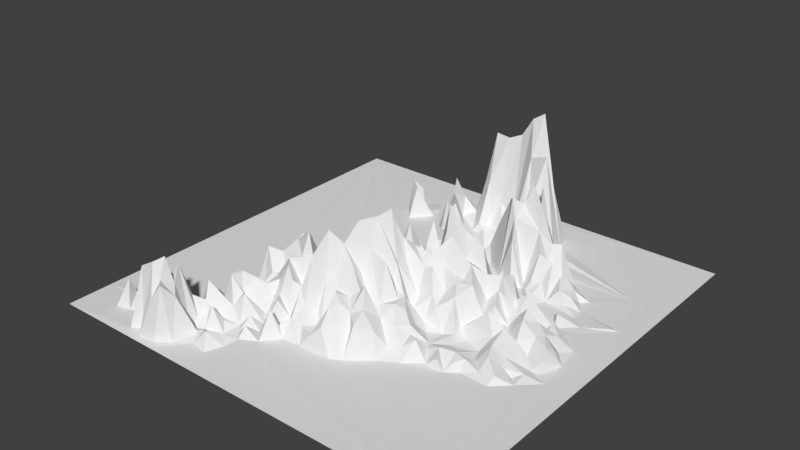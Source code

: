 # Source: unknownregions.blend  (saved by Blender 2.79.0; exported with 4.5.12 LTS)
import bpy
from mathutils import Matrix  # noqa: F401  (used for matrix-valued properties, if any)

bpy.ops.wm.read_factory_settings(use_empty=True)
scene = bpy.context.scene
scene.name = 'Scene'

# ---- collections
col_collection_1 = bpy.data.collections.new('Collection 1'); scene.collection.children.link(col_collection_1)

# ---- world
world_world = bpy.data.worlds.new('World'); scene.world = world_world
world_world.color = (0.05088, 0.05088, 0.05088)
world_world.use_sun_shadow = False
world_world.sun_shadow_jitter_overblur = 0.0
world_world.cycles.sampling_method = 'MANUAL'

# ---- meshes
me_plane = bpy.data.meshes.new('Plane')
me_plane.from_pydata([(-0.4747, -1.0, -0.3501), (1.0, -1.0, -0.35), (-0.03119, 1.0, -0.35), (-1.0, -0.7822, -0.35), (-0.8297, -0.8802, -0.3486), (-0.8402, -0.76, -0.3443), (-0.8048, -0.5589, -0.3496), (-0.7974, -0.4951, -0.3495), (-0.7872, -0.8319, -0.217), (-0.7797, -0.7868, -0.3492), (-0.7614, -0.8669, -0.3496), (-0.743, -0.8092, -0.2315), (-0.7111, -0.7571, -0.3499), (-0.6805, -0.8266, -0.3462), (-0.6418, -0.954, -0.3451), (-0.6705, -0.8711, -0.346), (-0.6303, -0.7546, -0.2732), (-0.6167, -0.8828, -0.07612), (-0.6292, -0.7963, -0.3041), (-0.5843, -0.7679, -0.2058), (-1.0, -1.0, -0.35), (-0.6033, -0.921, -0.3439), (-0.5817, -0.8331, -0.05872), (-0.6507, -0.7318, -0.3506), (-0.5561, -0.8729, -0.04282), (-0.5656, -0.9719, -0.3461), (-0.5546, -0.7778, -0.1414), (-0.5455, -0.7375, -0.3118), (-0.5426, -0.8218, -0.155), (-0.5209, -0.926, -0.1778), (-0.5124, -0.8788, -0.1089), (-0.5179, -0.8397, -0.0168), (-0.5094, -0.7289, -0.2408), (-0.5382, -0.6682, -0.3446), (-1.0, 1.0, -0.35), (-0.4922, -0.8239, -0.1373), (-0.5188, -0.7754, -0.07715), (-0.4911, -0.3511, -0.3478), (-0.4863, -0.9605, -0.348), (-0.4813, -0.9055, -0.1116), (-0.4566, -0.7508, -0.3247), (-0.4711, -0.6923, -0.2684), (-0.4823, -0.6598, -0.1919), (-0.4583, -0.7944, -0.3486), (-0.4516, -0.6191, -0.3031), (-0.4507, -0.5764, -0.3496), (-0.4725, -0.5317, -0.3497), (-0.45, -0.4431, -0.3496), (-0.4448, -0.3587, -0.2507), (-0.4019, 0.5518, -0.3482), (-0.4669, 0.6309, -0.35), (-0.4584, -0.8538, -0.1745), (-0.4364, -0.7103, -0.3056), (-0.432, -0.2731, -0.3502), (-0.4403, 0.639, -0.1854), (-0.4242, -0.9175, -0.3467), (-0.393, -0.7703, -0.3431), (-0.4025, -0.4254, -0.2982), (-0.41, -0.3799, -0.1233), (-0.4076, -0.2917, -0.1879), (-0.4104, 0.6717, -0.2332), (-0.3949, -0.8127, -0.3305), (-0.4134, -0.5931, -0.1682), (-0.4066, -0.5392, -0.1718), (-0.4283, -0.4972, -0.2657), (-0.3789, -0.4659, -0.2767), (-0.3972, -0.7228, -0.2529), (-0.4095, -0.6765, -0.3265), (-0.3691, -0.6342, -0.285), (-0.3894, -0.3299, -0.2423), (-0.392, 0.6012, -0.2018), (-0.4473, 0.7109, -0.3485), (-0.3585, -0.8642, -0.3499), (-0.3519, -0.8113, -0.3077), (-0.3616, -0.6938, -0.3266), (-0.3849, -0.5598, -0.2631), (-0.3573, -0.414, -0.2171), (-0.3555, -0.3483, -0.1429), (-0.3713, -0.2928, -0.1712), (-0.3539, -0.2318, -0.1042), (-0.379, 0.6566, -0.3412), (-0.3132, -0.7796, -0.3505), (-0.3241, -0.7336, -0.3551), (-0.3491, -0.5905, -0.2349), (-0.3667, -0.4919, -0.2137), (-0.3199, -0.4831, -0.2273), (-0.3301, -0.4091, -0.2203), (-0.3393, -0.1678, -0.3495), (-0.3256, 0.6485, -0.3497), (-0.3215, -0.2611, -0.1424), (-0.2775, -0.8811, -0.3498), (-0.3193, -0.6131, -0.2173), (-0.3088, -0.5639, -0.2981), (-0.2865, -0.4403, -0.2119), (-0.3176, -0.3716, -0.2243), (-0.3187, -0.2918, -0.09205), (-0.3171, -0.21, -0.1165), (-0.3137, -0.8352, -0.2883), (-0.2873, -0.7763, -0.3157), (-0.2759, -0.6934, -0.345), (-0.3038, -0.6621, -0.3403), (-0.2821, -0.4758, -0.2651), (-0.2744, 0.02388, -0.3475), (-0.286, 0.1166, -0.3499), (-0.257, -0.645, -0.2822), (-0.2568, -0.5532, -0.3201), (-0.2746, -0.3919, -0.1284), (-0.2457, -0.3464, -0.1319), (-0.2389, -0.3045, -0.02494), (-0.2381, -0.2478, -0.1523), (-0.2541, -0.2128, -0.239), (-0.2495, -0.167, -0.3499), (-0.2594, 0.5792, -0.3485), (-0.2662, 0.7047, -0.3469), (-0.2584, 0.8671, -0.3498), (-0.2485, -0.802, -0.3494), (-0.2411, -0.7306, -0.3476), (-0.2379, -0.6908, -0.3026), (-0.2523, -0.4191, -0.1405), (-0.2398, -0.07276, -0.3505), (-0.2191, 0.6138, -0.3494), (-0.2297, 0.7047, -0.1353), (-0.199, 0.7371, -0.2332), (-0.2209, 0.7722, -0.3501), (-0.216, -0.6341, -0.3493), (-0.2142, -0.5289, -0.2462), (-0.2455, -0.4846, -0.2535), (-0.1974, -0.3277, -0.1199), (-0.2048, -0.188, -0.3534), (-0.2216, -0.01697, -0.2452), (-0.203, 0.5135, -0.3487), (-0.2143, 0.83, -0.3457), (-0.23, -0.5917, -0.3426), (-0.2062, -0.4433, -0.189), (-0.2068, -0.3831, -0.253), (-0.196, -0.1547, -0.3474), (-0.2087, 0.03735, -0.3452), (-0.2037, 0.5857, -0.2847), (-0.2044, 0.6517, -0.1861), (-0.1624, 0.784, -0.3049), (-0.1665, -0.6885, -0.3494), (-0.1582, -0.6231, -0.2208), (-0.1805, -0.2792, -0.245), (-0.1781, -0.08986, -0.07355), (-0.1664, -0.03635, -0.2001), (-0.171, 0.6828, -0.3151), (-0.1937, 0.8685, -0.3502), (-0.1569, -0.579, -0.3547), (-0.1701, -0.5033, -0.3247), (-0.1502, -0.444, -0.2576), (-0.1744, -0.3317, -0.1285), (-0.1381, -0.3145, -0.2217), (-0.1532, -0.2069, -0.3142), (-0.1516, 0.4879, -0.1391), (-0.1585, 0.6022, -0.189), (-0.1347, -0.5996, -0.3017), (-0.1424, -0.2581, -0.246), (-0.1408, -0.1134, -0.03591), (-0.1246, -0.06387, -0.1643), (-0.1527, 0.05071, -0.2924), (-0.1364, 0.3477, -0.3468), (-0.1518, 0.4259, -0.3497), (-0.1757, 0.552, -0.2545), (-0.1447, 0.8656, -0.1443), (-0.1086, -0.6124, -0.3501), (-0.1096, -0.139, -0.1122), (-0.148, 0.001833, -0.1738), (-0.07556, 0.1868, -0.3491), (-0.1121, 0.4778, -0.129), (-0.14, 0.5786, -0.196), (-0.08599, 0.5779, -0.3147), (-0.1004, 0.6824, -0.3147), (-0.1416, 0.7522, -0.3043), (-0.1025, 0.7883, -0.1697), (-0.1554, 0.8168, -0.3305), (-0.1008, -0.5615, -0.2683), (-0.1076, -0.4964, -0.1702), (-0.1449, -0.4107, -0.2281), (-0.1361, -0.3571, -0.1954), (-0.09945, -0.2827, -0.2591), (-0.1058, -0.2152, -0.2674), (-0.09394, 0.5216, -0.3265), (-0.07749, -0.4468, -0.01779), (-0.05044, -0.2511, -0.2664), (-0.08957, -0.1915, -0.2738), (-0.06637, -0.1438, -0.2064), (-0.09162, -0.02962, -0.1621), (-0.04616, 0.01019, -0.2502), (-0.09137, 0.0776, -0.2362), (-0.09596, 0.4143, -0.2514), (-0.0658, 0.5096, -0.3341), (-0.08352, 0.8697, -0.145), (-0.1077, 0.9178, -0.3483), (-0.07343, -0.5118, -0.2263), (-0.03966, -0.4782, -0.2682), (-0.0615, -0.3696, 0.06481), (-0.04583, -0.198, -0.2188), (-0.06124, -0.08686, -0.174), (-0.09093, 0.111, -0.324), (-0.05415, 0.254, -0.254), (-0.06968, 0.3247, -0.1637), (-0.07198, 0.6271, -0.3343), (-0.07849, 0.7347, -0.1142), (-0.05867, 0.7985, -0.01165), (-0.04477, 0.8468, -0.03589), (-0.02991, 0.9111, -0.3495), (-0.04073, -0.4066, -0.1049), (-0.044, 0.7648, 0.1299), (-0.04184, -0.5605, -0.2875), (-0.04179, 0.03604, -0.2834), (-0.02972, 0.1054, -0.07622), (-0.04539, 0.3817, -0.2508), (-0.02291, 0.5634, -0.3336), (-0.04543, 0.6413, -0.295), (-0.04139, 0.711, -0.1019), (-0.01962, -0.6042, -0.3495), (0.02291, -0.5948, -0.2936), (0.00201, -0.504, -0.2942), (-0.00977, -0.3383, 0.0079), (-0.04241, -0.3007, -0.2054), (-0.008088, -0.1678, -0.04881), (-0.01855, -0.1276, -0.2086), (0.003474, 0.272, -0.3136), (-0.02545, 0.2995, -0.2396), (-0.004233, 0.3359, -0.3118), (-0.01221, 0.421, -0.303), (-0.01016, 0.465, -0.3344), (-0.01362, 0.6849, -0.3175), (0.001873, -0.3775, -0.08545), (0.02174, -0.2815, 0.1004), (-0.007196, -0.2224, -0.2162), (-0.01058, -0.03656, -0.3251), (0.0009046, 0.02327, -0.1065), (0.035, 0.06131, -0.3083), (-0.0199, 0.181, -0.3086), (0.02267, -0.4205, -0.1594), (0.03605, -0.1688, -0.08946), (0.01571, -0.08909, -0.01765), (0.0381, 0.1018, -0.3155), (0.05387, 0.1299, -0.2515), (-0.006623, 0.1483, -0.1956), (0.02746, 0.3748, -0.3348), (0.03363, 0.5641, -0.2686), (0.02577, 0.7634, 0.1229), (0.006818, 0.8083, -0.2594), (0.02427, 0.8562, -0.343), (0.05646, -0.4649, -0.1356), (0.05768, -0.3584, -0.07143), (0.06731, 0.04653, -0.306), (0.06092, 0.3147, -0.2077), (0.07662, 0.376, -0.2623), (0.07459, 0.5205, -0.3408), (0.03244, 0.6111, -0.339), (0.02041, 0.7212, -0.1975), (0.0755, -0.5237, -0.1678), (0.09384, -0.4813, -0.1628), (0.07293, -0.3243, -0.1162), (0.07066, -0.1301, 0.0733), (0.07141, -0.09189, -0.04466), (0.06601, -0.007307, -0.3395), (0.05292, 0.2523, -0.3169), (0.0769, 0.5932, -0.3036), (0.09464, 0.7176, -0.2488), (0.08378, 0.7781, 0.1487), (0.0792, 0.854, -0.1755), (0.08646, 0.8999, -0.1804), (0.06498, 0.9497, -0.3486), (0.07983, -0.5809, -0.2351), (0.08772, -0.4172, -0.1689), (0.06716, -0.2705, -0.01072), (0.09462, -0.1654, 0.1322), (0.08599, 0.093, -0.3095), (0.08724, 0.1417, -0.2632), (0.09412, 0.2185, -0.3143), (0.1335, 0.3745, -0.3352), (0.1036, 0.4266, -0.3402), (0.0698, 0.6724, -0.3079), (0.1347, -0.5987, -0.3498), (0.1238, -0.3946, -0.1352), (0.1187, -0.3023, -0.1146), (0.06553, -0.2172, 0.1073), (0.11, -0.04422, -0.07507), (0.1158, -0.01416, -0.2547), (0.1267, 0.2432, -0.2302), (0.1087, 0.2988, -0.3236), (0.1215, 0.5547, -0.3269), (0.119, 0.6547, -0.291), (0.1199, -0.537, -0.2237), (0.1391, -0.472, -0.1948), (0.1212, -0.3477, -0.1858), (0.1541, -0.2734, -0.04841), (0.1149, -0.1112, -0.01463), (0.1268, 0.0473, -0.3377), (0.1549, 0.4541, -0.2646), (0.137, 0.6054, -0.1587), (0.1535, 0.6502, -0.2077), (0.1406, 0.775, 0.2415), (0.1254, 0.8881, -0.2837), (0.1679, 0.9117, -0.3498), (0.1658, -0.5059, -0.2538), (0.1611, -0.4086, -0.0926), (0.1756, -0.2417, -0.1547), (0.1405, -0.1877, -0.08074), (0.1467, -0.07495, -0.05302), (0.1671, 0.1078, -0.05958), (0.1799, 0.6266, -0.3144), (0.1771, 0.7174, 0.07936), (0.1222, 0.8341, -0.1021), (0.1498, -0.1384, -0.1027), (0.1592, -0.006456, -0.333), (0.1515, 0.1505, 0.05393), (0.1629, 0.2079, -0.1997), (0.1768, 0.302, -0.2109), (0.1952, 0.7841, 0.2775), (0.1813, 0.856, -0.07342), (0.196, -0.5182, -0.2093), (0.1901, -0.454, -0.1734), (0.1825, -0.3425, -0.1994), (0.162, -0.2103, -0.08376), (0.1805, 0.2583, -0.2794), (0.1741, 0.3491, -0.3296), (0.1514, 0.4864, -0.3353), (0.1958, 0.5471, -0.3229), (0.2056, 0.6761, -0.1977), (0.1843, -0.5718, -0.3489), (0.2265, -0.2825, -0.1892), (0.2183, -0.06368, -0.07735), (0.2034, 0.05712, -0.3363), (0.2087, 0.1898, -0.06889), (0.1885, 0.4152, -0.3358), (0.1922, 0.4597, -0.1507), (0.2081, 0.6252, -0.3007), (0.2524, 0.8649, -0.3497), (0.2528, -0.4582, -0.2498), (0.2205, -0.3851, -0.2297), (0.2447, -0.3271, -0.1811), (0.2281, -0.1564, -0.2278), (0.2215, -0.1082, -0.1119), (0.1925, -0.02632, -0.1173), (0.213, 0.02966, -0.3359), (0.2237, 0.2439, -0.3105), (0.2556, 0.4517, -0.004517), (0.2694, 0.6045, 0.03348), (0.2439, 0.6497, -0.04944), (0.2262, 0.7449, -0.06879), (0.2335, -0.2517, -0.1864), (0.2337, -0.2035, -0.2717), (0.2329, 0.1626, -0.2206), (0.2657, 0.2153, -0.132), (0.2396, 0.3041, -0.3404), (0.2847, 0.5638, -0.2641), (0.2645, 0.7887, -0.0758), (0.2905, -0.3791, -0.2465), (0.2806, -0.3012, -0.2058), (0.3005, -0.2047, -0.3012), (0.2662, -0.1131, -0.09417), (0.2788, -0.05223, -0.1242), (0.2811, 0.04718, -0.2249), (0.2748, 0.3509, -0.3363), (0.2666, 0.7068, 0.1133), (0.3144, 0.8421, -0.3498), (0.2838, -0.4933, -0.3486), (0.3013, -0.1549, -0.1907), (0.2669, 0.1022, -0.3518), (0.307, 0.29, -0.3374), (0.2848, 0.42, 0.02077), (0.2698, 0.513, -0.3219), (0.3032, 0.5931, -0.1335), (0.2871, 0.6455, -0.1713), (0.3312, 0.7697, -0.3488), (0.2907, -0.4258, -0.316), (0.3061, -0.2648, -0.285), (0.3367, -0.241, -0.3193), (0.277, -0.002918, 0.001185), (0.3178, 0.1204, -0.3373), (0.2955, 0.1689, -0.3475), (0.3206, 0.2636, -0.3485), (0.3655, 0.6538, -0.3462), (0.3321, -0.1108, -0.1897), (0.3154, 0.2171, -0.2249), (0.3403, 0.347, -0.138), (0.3137, 0.3999, -0.05909), (0.3173, 0.4641, -0.01259), (0.3365, 0.579, 0.03583), (0.3472, -0.4053, -0.3026), (0.3421, -0.3474, -0.2748), (0.329, -0.3303, -0.2448), (0.3387, -0.1827, -0.2299), (0.3763, -0.04617, -0.1449), (0.3403, 0.06729, -0.01127), (0.3564, 0.1101, -0.2496), (0.3614, 0.3158, -0.3475), (0.3415, 0.5047, 0.0634), (0.3556, 0.5401, -0.04416), (0.3483, 0.6825, -0.3337), (0.3931, -0.2057, -0.3217), (0.3696, -0.08215, -0.1446), (0.3308, 0.03012, -0.09888), (0.385, 0.07077, -0.04218), (0.3955, 0.1346, -0.2276), (0.3723, 0.2016, -0.3489), (0.3683, -0.4413, -0.35), (0.393, -0.3749, -0.2647), (0.4001, -0.1384, -0.1783), (0.3867, -0.01293, -0.08623), (0.3841, 0.3888, -0.3445), (0.4093, 0.4991, -0.07039), (0.4008, 0.5681, -0.2099), (0.4155, -0.3343, -0.316), (0.4029, -0.3027, -0.3143), (0.471, -0.01291, -0.2227), (0.4493, 0.08919, -0.2701), (0.4137, 0.1783, -0.1865), (0.4289, 0.2286, -0.35), (0.4024, 0.3397, -0.3492), (0.3673, 0.4699, 0.003295), (0.4522, -0.2023, -0.3013), (0.4595, 0.1609, -0.3518), (0.443, 0.3505, -0.3096), (0.4178, 0.4398, -0.1058), (0.4107, 0.5334, -0.1285), (0.4368, 0.5938, -0.3438), (0.4527, -0.3868, -0.3443), (0.4757, -0.2611, -0.314), (0.4437, -0.1545, -0.2973), (0.4359, -0.0685, -0.1414), (0.4418, 0.02598, -0.1292), (0.4614, 0.281, -0.3086), (0.4383, 0.2914, -0.3461), (0.4497, 0.4009, -0.189), (0.4715, -0.3302, -0.2873), (0.4947, -0.0733, -0.2543), (0.4917, 0.3641, -0.3002), (0.4755, 0.4454, -0.2643), (0.4735, 0.5493, -0.3455), (0.5034, -0.3823, -0.3017), (0.493, -0.1763, -0.3268), (0.5024, 0.02153, -0.1805), (0.4918, 0.05836, -0.134), (0.4632, 0.479, -0.1675), (0.5274, -0.2979, -0.3033), (0.479, -0.1403, -0.2685), (0.5039, 0.1179, -0.148), (0.5085, 0.2467, -0.3499), (0.4878, 0.3045, -0.329), (0.5097, 0.4138, -0.2193), (0.4968, 0.5029, -0.1678), (0.5382, -0.3861, -0.3474), (0.5153, -0.2406, -0.3249), (0.5579, 0.04813, -0.3493), (0.5558, 0.5269, -0.3497), (0.5538, -0.3387, -0.319), (0.571, -0.2029, -0.3328), (0.5366, -0.04637, -0.2088), (0.5432, 0.0996, -0.2434), (0.5606, 0.4006, -0.2634), (0.5437, -0.09205, -0.2531), (0.5968, -0.03979, -0.2842), (0.5637, -0.009815, -0.2635), (0.5439, 0.165, -0.3499), (0.5521, 0.3065, -0.3494), (0.5451, 0.4498, -0.338), (0.5558, -0.125, -0.1877), (0.5986, 0.3343, -0.286), (0.586, 0.4149, -0.2619), (0.5916, -0.3451, -0.3499), (0.6038, -0.2756, -0.3272), (0.6025, -0.1558, -0.2759), (0.6252, -0.07793, -0.2885), (0.5812, -0.3053, -0.3086), (0.6376, -0.2084, -0.272), (0.6304, -0.1177, -0.2399), (0.6185, 0.002689, -0.2407), (0.5902, 0.1048, -0.2001), (0.6322, 0.4022, -0.3033), (0.6478, 0.4561, -0.3501), (0.6595, -0.2619, -0.287), (0.6692, -0.04795, -0.2234), (0.656, -0.0008682, -0.1979), (0.6435, 0.04107, -0.3493), (0.637, 0.09029, -0.35), (0.6688, 0.2125, -0.3172), (0.6553, -0.3184, -0.3295), (0.6372, 0.2355, -0.3477), (0.6522, 0.3146, -0.3333), (0.6482, 0.353, -0.3104), (0.7253, -0.3109, -0.3225), (0.7077, 0.07927, -0.3466), (0.6918, 0.1588, -0.3511), (0.671, 0.3931, -0.348), (0.7, 0.4257, -0.3486), (0.6929, -0.2007, -0.3066), (0.6875, -0.1159, -0.2803), (0.7343, 0.03802, -0.2837), (0.7141, 0.2775, -0.3489), (0.7129, 0.3328, -0.3497), (0.7146, -0.2399, -0.3241), (0.7406, -0.06061, -0.263), (0.7118, 0.006205, -0.2427), (0.7573, -0.2459, -0.3519), (0.7463, -0.1186, -0.3168), (0.7661, -0.03204, -0.2582), (0.7453, 0.06278, -0.2506), (0.7716, 0.224, -0.346), (0.7187, -0.3522, -0.3492), (0.7931, -0.2801, -0.3509), (0.7958, -0.2169, -0.3319), (0.7901, -0.1673, -0.3442), (0.7766, 0.1134, -0.3489), (0.8223, -0.01286, -0.3291), (0.7923, 0.02343, -0.2817), (0.8451, 0.05986, -0.3495), (0.8313, -0.1686, -0.3441), (0.8304, -0.1328, -0.3034), (0.8108, -0.09248, -0.2712), (0.8376, 0.5531, -0.3499), (0.8013, 0.1821, -0.3496), (0.8528, 0.4301, -0.3496), (1.0, 1.0, -0.35), (0.8194, -0.0536, -0.2906), (0.8665, -0.05753, -0.3495), (0.8791, -0.2018, -0.3493), (0.9088, 0.304, -0.3495), (0.8867, 0.2888, -0.341), (0.8446, 0.5051, -0.3495), (0.8474, -0.2658, -0.3488)], [], [(266, 2, 205), (298, 518, 266), (332, 518, 298), (360, 518, 332), (515, 518, 360), (3, 6, 34), (5, 6, 3), (9, 5, 3), (4, 8, 9), (7, 34, 6), (10, 8, 4), (12, 7, 6), (15, 10, 4), (11, 9, 10), (12, 34, 7), (14, 15, 20), (46, 34, 12), (17, 15, 14), (13, 18, 23), (14, 21, 17), (19, 16, 18), (21, 24, 17), (0, 25, 20), (33, 12, 23), (24, 31, 28), (28, 36, 26), (39, 30, 29), (28, 35, 36), (45, 46, 33), (37, 34, 46), (39, 51, 30), (32, 41, 33), (41, 42, 33), (33, 42, 45), (47, 37, 46), (38, 55, 39), (43, 40, 36), (44, 45, 42), (47, 48, 37), (53, 34, 37), (50, 54, 71), (40, 52, 41), (103, 49, 34), (44, 62, 45), (46, 64, 47), (58, 48, 47), (48, 59, 53), (55, 61, 51), (61, 43, 51), (65, 57, 64), (48, 69, 59), (70, 54, 49), (80, 60, 54), (55, 72, 61), (68, 62, 44), (63, 84, 64), (57, 76, 58), (58, 77, 69), (59, 79, 53), (80, 71, 60), (73, 56, 61), (68, 83, 62), (83, 75, 62), (75, 84, 63), (65, 76, 57), (73, 81, 56), (74, 100, 67), (91, 83, 68), (85, 65, 84), (49, 88, 70), (88, 80, 70), (97, 73, 72), (65, 86, 76), (88, 114, 80), (72, 90, 97), (100, 91, 68), (85, 93, 65), (93, 86, 65), (97, 98, 81), (81, 98, 82), (82, 99, 100), (92, 101, 85), (93, 106, 86), (94, 107, 77), (107, 95, 77), (89, 110, 96), (90, 115, 97), (116, 82, 98), (116, 99, 82), (104, 100, 99), (100, 132, 91), (132, 105, 91), (92, 105, 101), (118, 106, 93), (106, 107, 94), (95, 109, 110), (113, 114, 88), (106, 127, 107), (119, 102, 34), (117, 124, 99), (99, 124, 104), (133, 118, 126), (118, 134, 106), (128, 111, 110), (119, 129, 102), (131, 146, 114), (116, 140, 117), (140, 124, 117), (130, 112, 103), (1, 115, 90), (1, 116, 115), (132, 148, 125), (125, 148, 126), (148, 133, 126), (134, 150, 127), (144, 129, 119), (145, 122, 138), (122, 139, 123), (123, 139, 131), (146, 34, 114), (141, 147, 124), (147, 132, 124), (132, 147, 148), (133, 177, 134), (109, 152, 128), (152, 135, 128), (153, 162, 130), (162, 169, 137), (137, 154, 138), (145, 172, 122), (175, 148, 147), (157, 143, 135), (143, 158, 144), (144, 166, 159), (161, 130, 103), (163, 146, 174), (140, 164, 141), (141, 155, 147), (155, 175, 147), (156, 180, 152), (184, 135, 152), (158, 186, 166), (181, 162, 153), (163, 192, 146), (166, 188, 159), (160, 211, 161), (211, 189, 161), (170, 145, 169), (201, 171, 145), (191, 163, 174), (163, 191, 192), (1, 164, 140), (175, 193, 176), (182, 177, 149), (178, 219, 151), (179, 183, 156), (183, 180, 156), (197, 158, 157), (200, 211, 160), (181, 170, 169), (213, 171, 201), (202, 173, 172), (177, 195, 178), (178, 218, 219), (219, 179, 151), (180, 196, 184), (184, 185, 165), (190, 170, 181), (202, 207, 173), (205, 192, 191), (215, 208, 175), (208, 193, 175), (193, 194, 182), (182, 206, 195), (219, 183, 179), (230, 196, 183), (188, 210, 198), (214, 202, 171), (208, 194, 193), (206, 228, 195), (210, 240, 198), (198, 240, 234), (199, 223, 200), (190, 212, 170), (212, 201, 170), (213, 227, 214), (214, 207, 202), (207, 244, 203), (208, 217, 194), (218, 229, 219), (183, 219, 230), (187, 232, 209), (224, 211, 200), (252, 213, 201), (227, 253, 214), (214, 243, 207), (243, 244, 207), (244, 245, 204), (245, 205, 204), (215, 216, 208), (217, 235, 206), (206, 235, 228), (232, 233, 209), (209, 233, 210), (238, 240, 210), (224, 241, 211), (211, 241, 225), (246, 235, 217), (228, 247, 218), (220, 236, 221), (236, 237, 221), (238, 239, 240), (249, 223, 222), (251, 242, 212), (276, 253, 227), (254, 246, 217), (235, 268, 228), (230, 280, 236), (236, 258, 237), (237, 281, 231), (248, 233, 232), (260, 249, 222), (241, 275, 225), (275, 226, 225), (280, 270, 236), (236, 257, 258), (239, 272, 240), (260, 284, 249), (250, 275, 241), (275, 251, 226), (261, 252, 242), (276, 262, 253), (243, 263, 244), (215, 277, 216), (254, 255, 246), (268, 278, 247), (259, 292, 248), (275, 321, 251), (287, 255, 254), (289, 279, 256), (318, 302, 280), (291, 258, 257), (281, 282, 259), (259, 282, 292), (284, 250, 249), (274, 275, 250), (307, 264, 263), (264, 297, 265), (298, 266, 265), (277, 287, 267), (287, 288, 255), (288, 268, 255), (279, 290, 269), (303, 281, 291), (309, 292, 282), (304, 272, 271), (275, 293, 321), (294, 295, 286), (286, 262, 276), (300, 289, 278), (301, 318, 280), (304, 310, 272), (311, 283, 310), (320, 274, 284), (321, 322, 285), (306, 262, 286), (306, 296, 262), (277, 324, 287), (316, 300, 288), (317, 279, 289), (336, 308, 302), (308, 337, 291), (337, 303, 291), (338, 309, 303), (310, 328, 311), (283, 312, 320), (274, 329, 275), (329, 293, 275), (285, 322, 294), (305, 295, 294), (315, 299, 324), (315, 316, 288), (334, 289, 300), (334, 317, 289), (304, 347, 310), (311, 340, 319), (296, 313, 307), (314, 298, 297), (317, 325, 290), (325, 301, 290), (339, 327, 309), (347, 328, 310), (319, 349, 312), (366, 322, 321), (322, 331, 305), (306, 344, 313), (333, 334, 316), (334, 335, 317), (340, 349, 319), (322, 342, 331), (359, 306, 323), (332, 298, 314), (1, 324, 277), (370, 334, 333), (337, 356, 326), (326, 373, 338), (327, 363, 347), (347, 348, 328), (322, 350, 342), (343, 359, 323), (344, 351, 313), (370, 352, 334), (334, 352, 335), (335, 353, 345), (345, 354, 346), (362, 336, 346), (365, 341, 358), (371, 354, 345), (346, 354, 362), (336, 362, 355), (363, 375, 347), (364, 349, 348), (364, 358, 349), (382, 366, 341), (361, 370, 333), (352, 386, 353), (372, 354, 371), (362, 378, 355), (373, 397, 357), (375, 379, 348), (348, 379, 376), (381, 365, 358), (366, 393, 350), (367, 368, 342), (361, 401, 370), (370, 384, 352), (354, 387, 362), (378, 396, 356), (364, 391, 358), (391, 380, 358), (367, 377, 368), (368, 394, 359), (394, 369, 359), (1, 401, 361), (402, 385, 384), (404, 397, 373), (400, 376, 379), (419, 382, 381), (415, 392, 382), (409, 372, 371), (372, 395, 354), (354, 395, 387), (389, 398, 390), (391, 414, 380), (405, 419, 381), (407, 377, 383), (395, 403, 387), (390, 399, 400), (415, 406, 392), (406, 393, 392), (515, 369, 394), (425, 404, 388), (404, 426, 397), (397, 426, 398), (420, 407, 406), (401, 422, 402), (395, 416, 403), (399, 417, 412), (428, 376, 413), (420, 421, 407), (430, 409, 408), (438, 411, 426), (417, 413, 412), (459, 428, 413), (405, 429, 419), (436, 424, 416), (411, 442, 417), (427, 444, 428), (434, 421, 420), (435, 430, 422), (436, 441, 424), (441, 431, 424), (424, 431, 425), (410, 437, 426), (411, 438, 442), (444, 432, 428), (445, 433, 429), (439, 446, 434), (447, 435, 422), (440, 423, 430), (448, 436, 423), (459, 417, 442), (443, 444, 427), (450, 515, 434), (435, 447, 430), (440, 448, 423), (437, 449, 438), (461, 446, 439), (1, 447, 401), (447, 451, 440), (440, 452, 448), (452, 436, 448), (467, 462, 441), (454, 459, 442), (443, 460, 444), (466, 452, 440), (458, 472, 437), (472, 449, 437), (455, 461, 445), (465, 469, 451), (456, 457, 453), (457, 458, 453), (483, 460, 443), (455, 464, 461), (456, 468, 457), (457, 472, 458), (472, 479, 449), (449, 480, 473), (488, 443, 459), (464, 475, 461), (482, 466, 469), (471, 468, 462), (479, 480, 449), (460, 484, 463), (475, 515, 450), (482, 469, 465), (476, 470, 466), (477, 457, 468), (504, 465, 1), (504, 482, 465), (470, 492, 471), (492, 468, 471), (480, 488, 473), (486, 476, 482), (476, 496, 470), (496, 491, 470), (492, 477, 468), (477, 498, 478), (492, 497, 477), (487, 480, 479), (487, 488, 480), (503, 494, 483), (494, 495, 484), (484, 495, 485), (495, 489, 485), (497, 498, 477), (495, 490, 489), (486, 505, 496), (507, 492, 491), (488, 503, 481), (504, 505, 486), (496, 506, 491), (506, 507, 491), (501, 498, 497), (510, 493, 498), (516, 488, 487), (514, 497, 500), (510, 502, 493), (495, 515, 490), (507, 513, 500), (513, 514, 500), (519, 501, 514), (510, 511, 502), (511, 508, 502), (524, 515, 495), (517, 524, 495), (525, 521, 505), (520, 514, 513), (522, 516, 508), (523, 495, 503), (524, 518, 515), (520, 522, 511), (522, 523, 503), (1, 521, 525), (1, 520, 521), (1, 522, 520), (518, 517, 522), (518, 524, 517), (266, 518, 2), (12, 10, 13, 23), (5, 12, 6), (9, 12, 5), (8, 10, 9), (9, 11, 12), (20, 15, 4), (11, 10, 12), (15, 13, 10), (22, 13, 15, 17), (18, 16, 23), (3, 20, 4, 9), (20, 25, 14), (14, 25, 21), (26, 18, 13, 22), (16, 19, 23), (17, 24, 22), (32, 27, 26, 36), (18, 26, 19), (19, 27, 23), (21, 25, 24), (24, 28, 22), (22, 28, 26), (19, 26, 27), (27, 33, 23), (0, 38, 25), (25, 29, 24), (38, 29, 25), (24, 29, 30), (24, 30, 31), (35, 31, 30, 51), (27, 32, 33), (33, 46, 12), (31, 35, 28), (29, 38, 39), (46, 45, 63, 64), (35, 43, 36), (36, 40, 32), (32, 40, 41), (50, 71, 34), (51, 43, 35), (37, 48, 53), (49, 50, 34), (39, 55, 51), (40, 56, 52), (52, 67, 41), (41, 67, 42), (42, 68, 44), (71, 114, 34), (42, 67, 68), (45, 62, 63), (56, 40, 43, 61), (47, 64, 57), (57, 58, 47), (49, 54, 50), (0, 55, 38), (82, 66, 56, 81), (56, 66, 52), (52, 66, 67), (62, 75, 63), (48, 58, 69), (59, 69, 78), (70, 80, 54), (54, 60, 71), (66, 74, 67), (58, 76, 77), (59, 78, 79), (53, 87, 34), (0, 72, 55), (72, 73, 61), (66, 82, 74), (64, 84, 65), (53, 79, 87), (94, 77, 76, 86), (67, 100, 68), (83, 92, 75), (78, 69, 77, 95), (87, 96, 110, 111), (78, 89, 79), (79, 96, 87), (80, 114, 71), (73, 97, 81), (74, 82, 100), (75, 92, 84), (78, 95, 89), (79, 89, 96), (91, 92, 83), (92, 85, 84), (86, 106, 94), (102, 103, 34), (97, 115, 98), (91, 105, 92), (85, 101, 93), (89, 95, 110), (111, 34, 87), (103, 88, 49), (0, 90, 72), (107, 108, 95), (95, 108, 109), (93, 101, 126, 118), (112, 120, 88), (120, 113, 88), (113, 123, 114), (98, 115, 116), (116, 117, 99), (100, 104, 132), (105, 126, 101), (109, 108, 127, 142), (111, 128, 34), (128, 119, 34), (136, 103, 102), (103, 112, 88), (123, 131, 114), (124, 132, 104), (132, 125, 105), (105, 125, 126), (106, 134, 127), (107, 127, 108), (109, 128, 110), (102, 129, 136), (130, 137, 112), (112, 137, 120), (120, 138, 113), (138, 121, 113), (113, 121, 122), (113, 122, 123), (133, 134, 118), (152, 109, 142, 156), (128, 135, 119), (135, 143, 119), (119, 143, 144), (130, 162, 137), (121, 138, 122), (0, 1, 90), (1, 140, 116), (140, 141, 124), (129, 144, 136), (137, 138, 120), (139, 174, 131), (131, 174, 146), (133, 148, 149), (133, 149, 177), (177, 178, 134), (134, 178, 150), (150, 151, 127), (127, 151, 142), (157, 135, 184, 165), (136, 144, 159), (136, 167, 103), (161, 153, 130), (169, 154, 137), (154, 145, 138), (172, 139, 122), (142, 151, 156), (158, 166, 144), (160, 161, 103), (161, 168, 153), (146, 2, 34), (141, 164, 155), (175, 176, 148), (176, 149, 148), (178, 151, 150), (151, 179, 156), (180, 184, 152), (198, 136, 159, 188), (143, 157, 158), (197, 157, 165, 185), (136, 198, 167), (189, 168, 161), (153, 168, 181), (169, 145, 154), (145, 171, 172), (172, 173, 139), (139, 173, 174), (146, 192, 2), (155, 164, 175), (167, 160, 103), (162, 181, 169), (171, 202, 172), (176, 182, 149), (188, 166, 187, 209), (186, 187, 166), (191, 174, 173, 203), (167, 198, 234), (168, 189, 190), (190, 181, 168), (170, 201, 145), (231, 186, 158, 197), (192, 205, 2), (164, 215, 175), (176, 193, 182), (182, 195, 177), (178, 195, 218), (183, 196, 180), (190, 189, 225, 226), (167, 199, 160), (199, 200, 160), (213, 214, 171), (173, 207, 203), (191, 203, 204), (1, 215, 164), (182, 194, 206), (196, 185, 184), (185, 221, 197), (234, 199, 167), (211, 225, 189), (269, 229, 218, 256), (203, 244, 204), (204, 205, 191), (195, 228, 218), (196, 220, 185), (185, 220, 221), (197, 237, 231), (186, 231, 187), (209, 210, 188), (234, 222, 199), (199, 222, 223), (223, 224, 200), (217, 206, 194), (230, 220, 196), (231, 232, 187), (226, 212, 190), (212, 252, 201), (208, 216, 217), (230, 236, 220), (221, 237, 197), (233, 238, 210), (212, 242, 252), (213, 252, 227), (214, 253, 243), (216, 254, 217), (247, 256, 218), (280, 230, 219, 229), (248, 232, 231, 259), (241, 224, 223, 249), (234, 260, 222), (271, 238, 233, 248), (226, 251, 212), (252, 276, 227), (216, 267, 254), (228, 268, 247), (229, 269, 280), (231, 281, 259), (234, 273, 260), (244, 264, 245), (245, 266, 205), (267, 287, 254), (235, 246, 268), (270, 257, 236), (237, 258, 281), (234, 240, 272, 273), (271, 239, 238), (263, 243, 253, 262), (241, 249, 250), (251, 261, 242), (282, 281, 303, 309), (244, 263, 264), (245, 264, 265), (245, 265, 266), (1, 277, 215), (216, 277, 267), (255, 268, 246), (278, 289, 247), (247, 289, 256), (280, 302, 270), (248, 292, 271), (239, 271, 272), (321, 285, 251), (251, 285, 261), (252, 261, 286), (252, 286, 276), (256, 279, 269), (270, 308, 257), (257, 308, 291), (258, 291, 281), (272, 283, 273), (260, 273, 284), (285, 294, 261), (261, 294, 286), (296, 307, 263), (264, 307, 297), (297, 298, 265), (288, 278, 268), (290, 301, 269), (269, 301, 280), (302, 308, 270), (272, 310, 283), (273, 283, 284), (284, 274, 250), (262, 296, 263), (287, 299, 288), (288, 300, 278), (323, 306, 305, 331), (292, 304, 271), (311, 319, 283), (284, 283, 320), (295, 306, 286), (287, 324, 299), (299, 315, 288), (279, 317, 290), (326, 338, 303), (292, 309, 327), (292, 327, 304), (283, 319, 312), (293, 330, 321), (322, 305, 294), (295, 305, 306), (296, 306, 313), (307, 314, 297), (316, 334, 300), (318, 346, 302), (302, 346, 336), (303, 337, 326), (329, 274, 320, 358), (307, 313, 314), (315, 333, 316), (335, 325, 317), (325, 345, 301), (301, 345, 318), (308, 336, 337), (309, 338, 339), (311, 328, 340), (349, 320, 312), (314, 313, 351, 332), (329, 330, 293), (315, 324, 361), (345, 346, 318), (336, 355, 337), (304, 327, 347), (329, 341, 330), (321, 330, 366), (331, 343, 323), (306, 359, 344), (1, 361, 324), (315, 361, 333), (335, 345, 325), (326, 356, 373), (339, 357, 327), (327, 357, 363), (328, 348, 340), (349, 358, 320), (358, 341, 329), (341, 366, 330), (342, 343, 331), (357, 339, 338, 373), (335, 352, 353), (353, 371, 345), (355, 378, 337), (337, 378, 356), (385, 386, 352, 384), (340, 348, 349), (322, 366, 350), (343, 342, 368), (343, 368, 359), (344, 359, 369), (344, 369, 351), (332, 351, 360), (363, 357, 374), (347, 375, 348), (348, 376, 364), (365, 382, 341), (350, 367, 342), (357, 397, 389), (380, 381, 358), (393, 367, 350), (369, 360, 351), (390, 374, 357, 389), (386, 371, 353), (362, 387, 378), (356, 396, 388), (400, 375, 363, 374), (393, 366, 382, 392), (376, 391, 364), (365, 381, 382), (404, 373, 356, 388), (393, 383, 367), (367, 383, 377), (368, 377, 394), (370, 401, 384), (409, 386, 385, 408), (374, 390, 400), (375, 400, 379), (380, 405, 381), (386, 409, 371), (409, 395, 372), (387, 403, 378), (403, 396, 378), (397, 398, 389), (414, 405, 380), (382, 419, 415), (393, 407, 383), (369, 515, 360), (384, 401, 402), (402, 408, 385), (425, 388, 396, 403), (390, 398, 399), (400, 399, 412), (400, 413, 376), (406, 407, 393), (407, 421, 377), (377, 515, 394), (416, 395, 409, 423), (411, 399, 398), (400, 412, 413), (376, 428, 391), (391, 428, 414), (421, 515, 377), (422, 408, 402), (416, 424, 403), (425, 410, 404), (404, 410, 426), (426, 411, 398), (411, 417, 399), (414, 418, 405), (418, 429, 405), (422, 430, 408), (406, 415, 419, 439), (403, 424, 425), (428, 418, 414), (420, 406, 439, 434), (445, 429, 418, 432), (409, 430, 423), (416, 423, 436), (431, 410, 425), (417, 459, 413), (459, 443, 428), (443, 427, 428), (428, 432, 418), (453, 410, 431, 456), (429, 433, 419), (419, 433, 439), (426, 437, 438), (434, 515, 421), (401, 447, 422), (441, 456, 431), (454, 442, 438, 449), (410, 453, 437), (444, 460, 432), (445, 461, 433), (433, 461, 439), (446, 450, 434), (430, 447, 440), (453, 458, 437), (467, 441, 436, 452), (432, 460, 445), (451, 469, 440), (455, 445, 460, 463), (441, 462, 456), (465, 451, 447, 1), (461, 450, 446), (469, 466, 440), (449, 473, 454), (474, 464, 463, 485), (466, 470, 452), (454, 473, 459), (463, 464, 455), (461, 475, 450), (470, 467, 452), (467, 471, 462), (462, 468, 456), (473, 488, 459), (488, 483, 443), (483, 494, 460), (463, 484, 485), (472, 457, 477, 478), (474, 475, 464), (482, 476, 466), (467, 470, 471), (479, 478, 498, 493), (460, 494, 484), (470, 491, 492), (472, 478, 479), (488, 481, 483), (485, 489, 474), (474, 489, 490), (474, 490, 475), (479, 493, 487), (490, 515, 475), (482, 504, 486), (486, 496, 476), (492, 500, 497), (487, 493, 502), (481, 503, 483), (505, 499, 496), (492, 507, 500), (502, 508, 487), (499, 506, 496), (498, 501, 510), (487, 508, 516), (516, 503, 488), (497, 514, 501), (503, 495, 494), (505, 506, 499), (506, 521, 507), (507, 521, 512), (519, 509, 501), (501, 509, 510), (1, 505, 504), (505, 521, 506), (512, 513, 507), (514, 520, 519), (1, 525, 505), (509, 511, 510), (522, 517, 495), (513, 512, 520), (519, 520, 509), (509, 520, 511), (511, 522, 508), (512, 521, 520), (522, 503, 516), (523, 522, 495), (1, 518, 522)])
me_plane.use_remesh_preserve_volume = False
me_plane.use_remesh_preserve_attributes = False
me_plane.use_mirror_vertex_groups = False
me_plane.update()

# ---- objects
ob_plane = bpy.data.objects.new('Plane', me_plane)

# ---- transforms, parenting, visibility, modifiers, constraints
ob_plane.location = (0.0, 0.0, 0.0)
ob_plane.scale = (36.09, 36.09, 36.09)
ob_plane.lineart.crease_threshold = 0.0

# ---- collection membership
col_collection_1.objects.link(ob_plane)

# ---- scene / render settings (as saved in the file)
scene.frame_start = 1; scene.frame_end = 250; scene.frame_set(1)
scene.render.engine = 'BLENDER_EEVEE_NEXT'
scene.render.resolution_percentage = 50
scene.render.dither_intensity = 0.0
scene.cycles.use_denoising = False
scene.cycles.samples = 128
scene.cycles.sampling_pattern = 'TABULATED_SOBOL'
scene.cycles.use_adaptive_sampling = False
scene.cycles.use_light_tree = False
scene.cycles.blur_glossy = 0.0
scene.cycles.sample_clamp_indirect = 0.0
scene.view_settings.view_transform = 'Standard'
bpy.context.view_layer.update()

# ---- added for rendering (the .blend has no active camera and no usable light): camera, sun
cam_auto = bpy.data.cameras.new('AutoCamera')
cam_auto.lens = 50.0
cam_auto.sensor_width = 36.0
cam_auto.clip_end = 1698.52
ob_auto_camera = bpy.data.objects.new('AutoCamera', cam_auto)
scene.collection.objects.link(ob_auto_camera)
ob_auto_camera.location = (96.7822, -116.139, 76.025)
ob_auto_camera.rotation_euler = (1.09748, -7.21219e-08, 0.694738)
scene.camera = ob_auto_camera
light_auto_sun = bpy.data.lights.new('AutoSun', 'SUN')
light_auto_sun.energy = 3.0
light_auto_sun.angle = 0.0523599
ob_auto_sun = bpy.data.objects.new('AutoSun', light_auto_sun)
scene.collection.objects.link(ob_auto_sun)
ob_auto_sun.rotation_euler = (0.872665, 0.174533, 0.523599)
bpy.context.view_layer.update()
